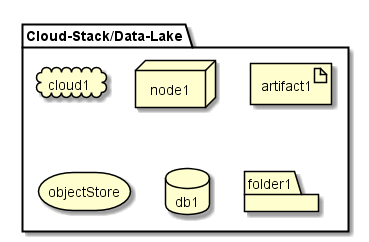

The diagram above was rendered by PlantUML. Its source (embedded in the PNG):
@startuml

package  "Cloud-Stack/Data-Lake" {
  cloud cloud1
  node node1
  artifact artifact1
  storage objectStore
  database db1
  folder folder1
}

@enduml